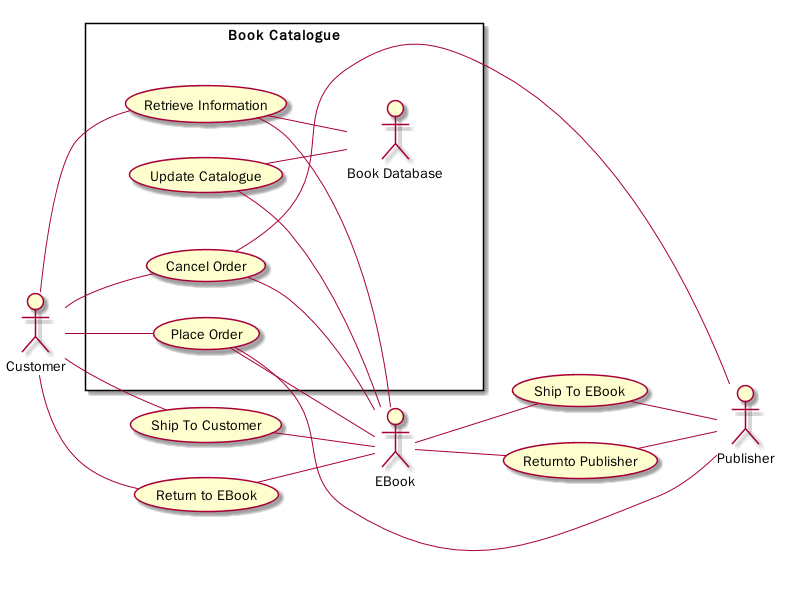

The diagram above was rendered by PlantUML. Its source (embedded in the PNG):
@startUML EBook Use Case Diagram
left to right direction
Actor Customer as customer
Actor EBook as ebook
Actor Publisher as publisher
rectangle "Book Catalogue" {
    together {
        Actor "Book Database" as bookLog
        (Retrieve Information) as getBook
        customer -- getBook
        getBook -- ebook
        getBook -- bookLog

        (Update Catalogue) as updateCatalogue
        ebook -- updateCatalogue
        updateCatalogue -- bookLog
    }

    together {
        (Place Order) as order
        customer -- order
        order -- ebook
        order--publisher

        (Cancel Order) as cancelOrder
        customer -- cancelOrder
        cancelOrder -- ebook
        cancelOrder--publisher
    }
}

(Ship To EBook) as shipEBook
shipEBook -- publisher
(Ship To Customer) as shipCustomer
customer -- shipCustomer
ebook -- shipEBook
shipCustomer -- ebook

(Return to EBook) as returnCustomer
(Returnto Publisher) as returnPublisher
customer -- returnCustomer
returnCustomer -- ebook
ebook -- returnPublisher
returnPublisher -- publisher

@endUML